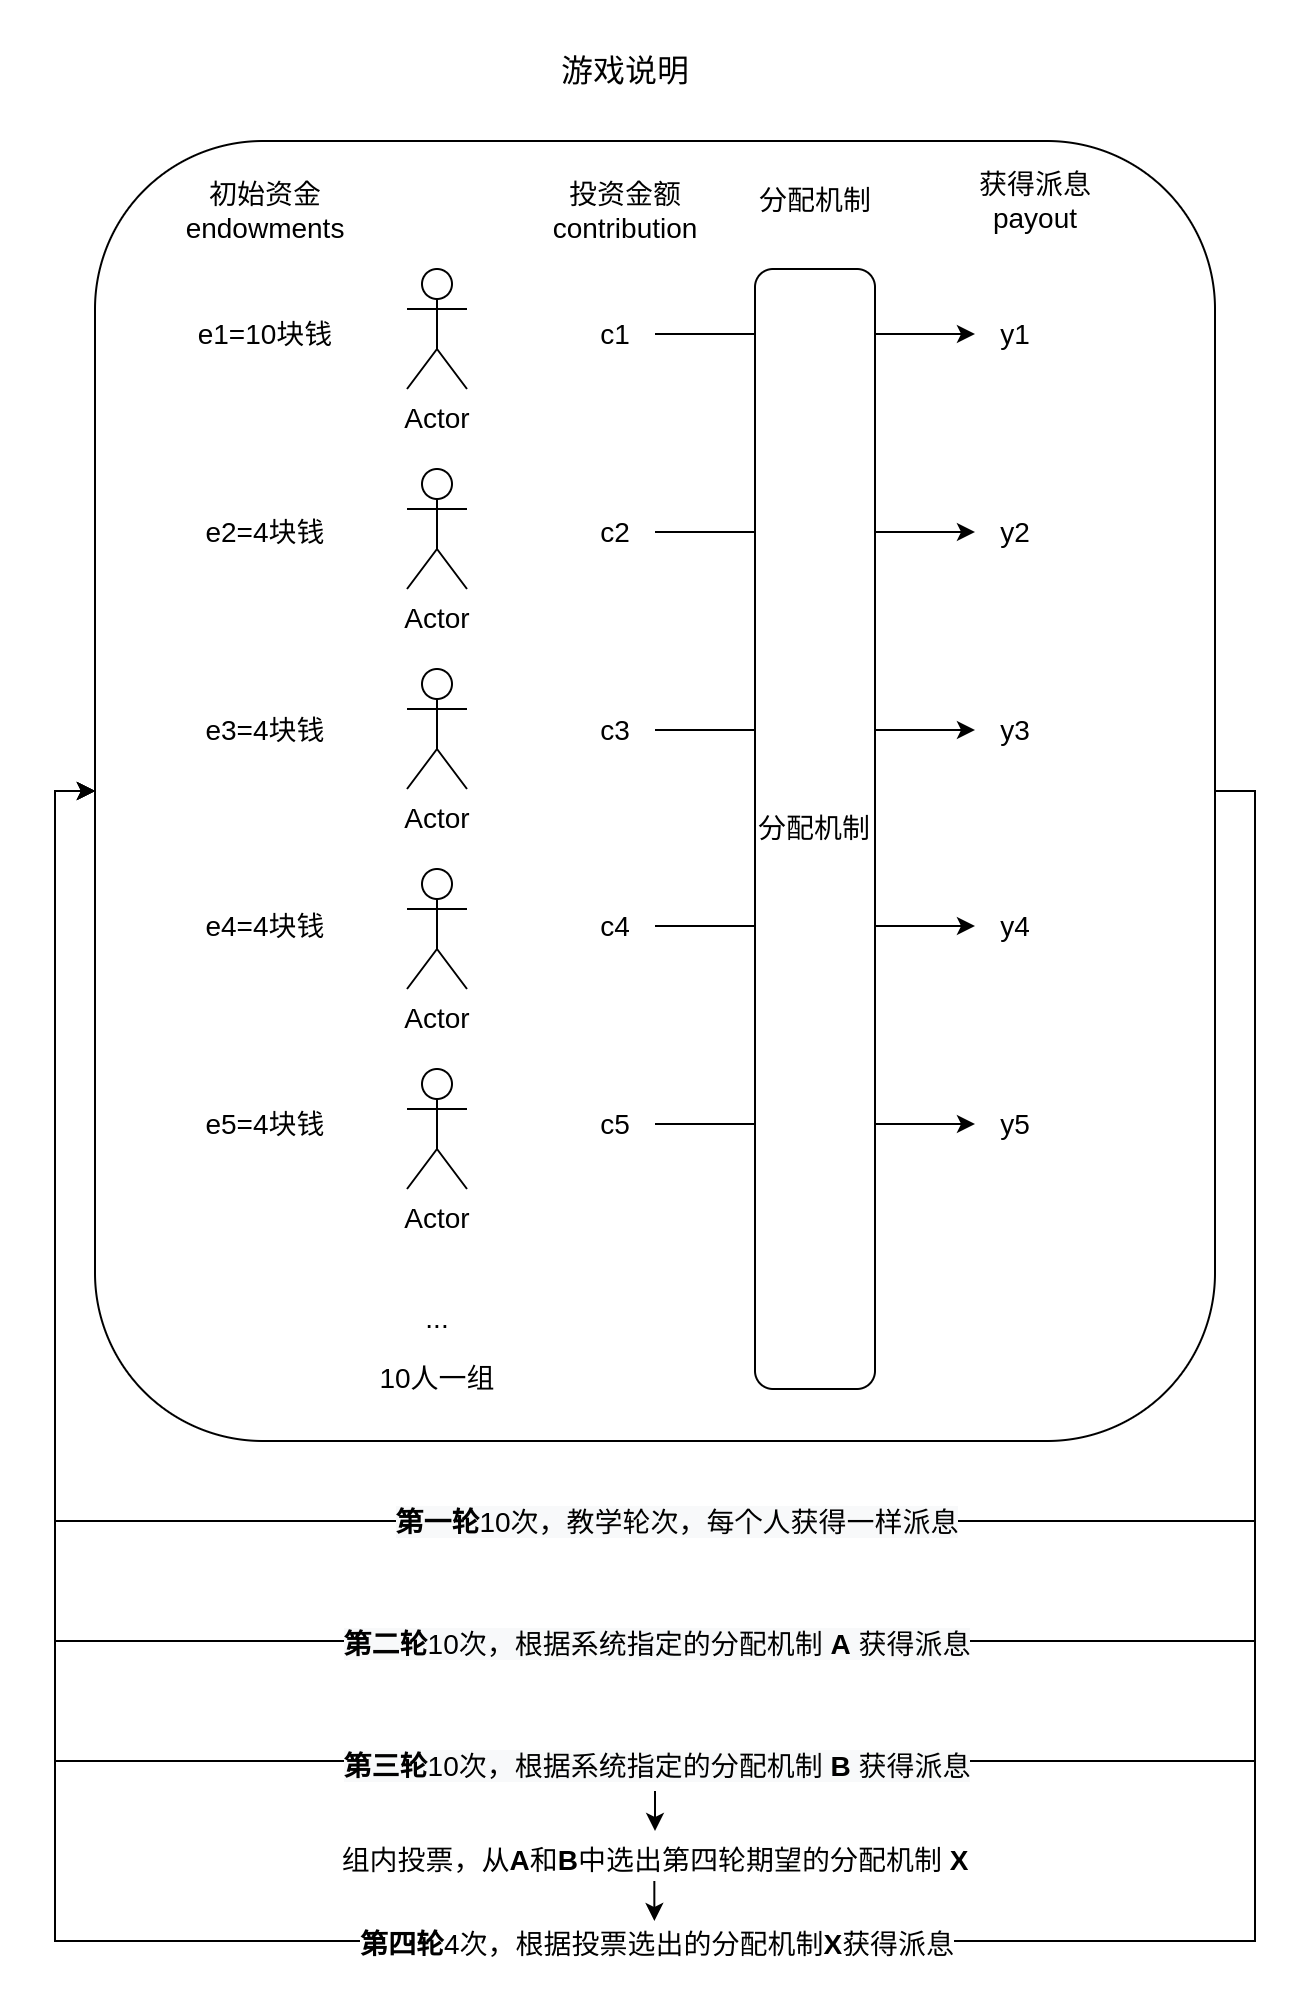

The diagram above was exported from draw.io. Its source (the exported page's mxGraphModel, read from the mxfile embedded in the PNG):
<mxGraphModel dx="1550" dy="904" grid="1" gridSize="10" guides="1" tooltips="1" connect="1" arrows="1" fold="1" page="1" pageScale="1" pageWidth="827" pageHeight="1169" math="0" shadow="0">
  <root>
    <mxCell id="0" />
    <mxCell id="1" parent="0" />
    <mxCell id="mYJ6x9phzUtBDE-763eW-20" style="edgeStyle=orthogonalEdgeStyle;rounded=0;orthogonalLoop=1;jettySize=auto;html=1;entryX=0;entryY=0.5;entryDx=0;entryDy=0;exitX=1;exitY=0.5;exitDx=0;exitDy=0;fontSize=14;" parent="1" source="mYJ6x9phzUtBDE-763eW-18" target="mYJ6x9phzUtBDE-763eW-18" edge="1">
      <mxGeometry relative="1" as="geometry">
        <mxPoint x="740" y="10" as="targetPoint" />
        <Array as="points">
          <mxPoint x="650" y="435" />
          <mxPoint x="650" y="800" />
          <mxPoint x="50" y="800" />
          <mxPoint x="50" y="435" />
        </Array>
      </mxGeometry>
    </mxCell>
    <mxCell id="mYJ6x9phzUtBDE-763eW-24" value="&lt;span style=&quot;font-size: 14px; background-color: rgb(248, 249, 250);&quot;&gt;&lt;b style=&quot;font-size: 14px;&quot;&gt;第一轮&lt;/b&gt;10次，教学轮次，每个人获得一样派息&lt;/span&gt;" style="edgeLabel;html=1;align=center;verticalAlign=middle;resizable=0;points=[];fontSize=14;" parent="mYJ6x9phzUtBDE-763eW-20" vertex="1" connectable="0">
      <mxGeometry x="-0.2096" y="-3" relative="1" as="geometry">
        <mxPoint x="-134" y="3" as="offset" />
      </mxGeometry>
    </mxCell>
    <mxCell id="mYJ6x9phzUtBDE-763eW-18" value="" style="rounded=1;whiteSpace=wrap;html=1;fillColor=none;fontSize=14;" parent="1" vertex="1">
      <mxGeometry x="70" y="110" width="560" height="650" as="geometry" />
    </mxCell>
    <mxCell id="pjMvCCM51EM49Auciiuh-1" value="Actor" style="shape=umlActor;verticalLabelPosition=bottom;verticalAlign=top;html=1;outlineConnect=0;fontSize=14;" parent="1" vertex="1">
      <mxGeometry x="226" y="174" width="30" height="60" as="geometry" />
    </mxCell>
    <mxCell id="pjMvCCM51EM49Auciiuh-2" value="Actor" style="shape=umlActor;verticalLabelPosition=bottom;verticalAlign=top;html=1;outlineConnect=0;fontSize=14;" parent="1" vertex="1">
      <mxGeometry x="226" y="274" width="30" height="60" as="geometry" />
    </mxCell>
    <mxCell id="pjMvCCM51EM49Auciiuh-3" value="Actor" style="shape=umlActor;verticalLabelPosition=bottom;verticalAlign=top;html=1;outlineConnect=0;fontSize=14;" parent="1" vertex="1">
      <mxGeometry x="226" y="374" width="30" height="60" as="geometry" />
    </mxCell>
    <mxCell id="pjMvCCM51EM49Auciiuh-4" value="Actor" style="shape=umlActor;verticalLabelPosition=bottom;verticalAlign=top;html=1;outlineConnect=0;fontSize=14;" parent="1" vertex="1">
      <mxGeometry x="226" y="474" width="30" height="60" as="geometry" />
    </mxCell>
    <mxCell id="pjMvCCM51EM49Auciiuh-5" value="Actor" style="shape=umlActor;verticalLabelPosition=bottom;verticalAlign=top;html=1;outlineConnect=0;fontSize=14;" parent="1" vertex="1">
      <mxGeometry x="226" y="574" width="30" height="60" as="geometry" />
    </mxCell>
    <mxCell id="pjMvCCM51EM49Auciiuh-7" value="初始资金&lt;br style=&quot;font-size: 14px;&quot;&gt;endowments" style="text;html=1;align=center;verticalAlign=middle;resizable=0;points=[];autosize=1;strokeColor=none;fillColor=none;fontSize=14;" parent="1" vertex="1">
      <mxGeometry x="105" y="120" width="100" height="50" as="geometry" />
    </mxCell>
    <mxCell id="pjMvCCM51EM49Auciiuh-8" value="投资金额&lt;br style=&quot;font-size: 14px;&quot;&gt;contribution" style="text;html=1;align=center;verticalAlign=middle;resizable=0;points=[];autosize=1;strokeColor=none;fillColor=none;fontSize=14;" parent="1" vertex="1">
      <mxGeometry x="285" y="120" width="100" height="50" as="geometry" />
    </mxCell>
    <mxCell id="pjMvCCM51EM49Auciiuh-9" value="&lt;font style=&quot;font-size: 16px;&quot;&gt;游戏说明&lt;/font&gt;" style="text;html=1;align=center;verticalAlign=middle;resizable=0;points=[];autosize=1;strokeColor=none;fillColor=none;fontSize=14;" parent="1" vertex="1">
      <mxGeometry x="290" y="60" width="90" height="30" as="geometry" />
    </mxCell>
    <mxCell id="pjMvCCM51EM49Auciiuh-10" value="..." style="text;html=1;align=center;verticalAlign=middle;resizable=0;points=[];autosize=1;strokeColor=none;fillColor=none;fontSize=14;" parent="1" vertex="1">
      <mxGeometry x="221" y="684" width="40" height="30" as="geometry" />
    </mxCell>
    <mxCell id="pjMvCCM51EM49Auciiuh-11" value="10人一组" style="text;html=1;align=center;verticalAlign=middle;resizable=0;points=[];autosize=1;strokeColor=none;fillColor=none;fontSize=14;" parent="1" vertex="1">
      <mxGeometry x="201" y="714" width="80" height="30" as="geometry" />
    </mxCell>
    <mxCell id="pjMvCCM51EM49Auciiuh-12" value="e1=10块钱" style="text;html=1;align=center;verticalAlign=middle;resizable=0;points=[];autosize=1;strokeColor=none;fillColor=none;fontSize=14;" parent="1" vertex="1">
      <mxGeometry x="110" y="191.5" width="90" height="30" as="geometry" />
    </mxCell>
    <mxCell id="mYJ6x9phzUtBDE-763eW-1" value="e2=4块钱" style="text;html=1;align=center;verticalAlign=middle;resizable=0;points=[];autosize=1;strokeColor=none;fillColor=none;fontSize=14;" parent="1" vertex="1">
      <mxGeometry x="115" y="290.5" width="80" height="30" as="geometry" />
    </mxCell>
    <mxCell id="mYJ6x9phzUtBDE-763eW-2" value="e3=4块钱" style="text;html=1;align=center;verticalAlign=middle;resizable=0;points=[];autosize=1;strokeColor=none;fillColor=none;fontSize=14;" parent="1" vertex="1">
      <mxGeometry x="115" y="389.5" width="80" height="30" as="geometry" />
    </mxCell>
    <mxCell id="mYJ6x9phzUtBDE-763eW-3" value="e4=4块钱" style="text;html=1;align=center;verticalAlign=middle;resizable=0;points=[];autosize=1;strokeColor=none;fillColor=none;fontSize=14;" parent="1" vertex="1">
      <mxGeometry x="115" y="487.5" width="80" height="30" as="geometry" />
    </mxCell>
    <mxCell id="mYJ6x9phzUtBDE-763eW-4" value="e5=4块钱" style="text;html=1;align=center;verticalAlign=middle;resizable=0;points=[];autosize=1;strokeColor=none;fillColor=none;fontSize=14;" parent="1" vertex="1">
      <mxGeometry x="115" y="586.5" width="80" height="30" as="geometry" />
    </mxCell>
    <mxCell id="mYJ6x9phzUtBDE-763eW-36" style="edgeStyle=orthogonalEdgeStyle;rounded=0;orthogonalLoop=1;jettySize=auto;html=1;fontSize=14;" parent="1" source="mYJ6x9phzUtBDE-763eW-5" target="mYJ6x9phzUtBDE-763eW-13" edge="1">
      <mxGeometry relative="1" as="geometry" />
    </mxCell>
    <mxCell id="mYJ6x9phzUtBDE-763eW-5" value="c1" style="text;html=1;align=center;verticalAlign=middle;resizable=0;points=[];autosize=1;strokeColor=none;fillColor=none;fontSize=14;" parent="1" vertex="1">
      <mxGeometry x="310" y="191.5" width="40" height="30" as="geometry" />
    </mxCell>
    <mxCell id="mYJ6x9phzUtBDE-763eW-37" style="edgeStyle=orthogonalEdgeStyle;rounded=0;orthogonalLoop=1;jettySize=auto;html=1;fontSize=14;" parent="1" source="mYJ6x9phzUtBDE-763eW-6" target="mYJ6x9phzUtBDE-763eW-14" edge="1">
      <mxGeometry relative="1" as="geometry" />
    </mxCell>
    <mxCell id="mYJ6x9phzUtBDE-763eW-6" value="c2" style="text;html=1;align=center;verticalAlign=middle;resizable=0;points=[];autosize=1;strokeColor=none;fillColor=none;fontSize=14;" parent="1" vertex="1">
      <mxGeometry x="310" y="290.5" width="40" height="30" as="geometry" />
    </mxCell>
    <mxCell id="mYJ6x9phzUtBDE-763eW-38" style="edgeStyle=orthogonalEdgeStyle;rounded=0;orthogonalLoop=1;jettySize=auto;html=1;fontSize=14;" parent="1" source="mYJ6x9phzUtBDE-763eW-7" target="mYJ6x9phzUtBDE-763eW-15" edge="1">
      <mxGeometry relative="1" as="geometry" />
    </mxCell>
    <mxCell id="mYJ6x9phzUtBDE-763eW-7" value="c3" style="text;html=1;align=center;verticalAlign=middle;resizable=0;points=[];autosize=1;strokeColor=none;fillColor=none;fontSize=14;" parent="1" vertex="1">
      <mxGeometry x="310" y="389.5" width="40" height="30" as="geometry" />
    </mxCell>
    <mxCell id="mYJ6x9phzUtBDE-763eW-39" style="edgeStyle=orthogonalEdgeStyle;rounded=0;orthogonalLoop=1;jettySize=auto;html=1;fontSize=14;" parent="1" source="mYJ6x9phzUtBDE-763eW-8" target="mYJ6x9phzUtBDE-763eW-16" edge="1">
      <mxGeometry relative="1" as="geometry" />
    </mxCell>
    <mxCell id="mYJ6x9phzUtBDE-763eW-8" value="c4" style="text;html=1;align=center;verticalAlign=middle;resizable=0;points=[];autosize=1;strokeColor=none;fillColor=none;fontSize=14;" parent="1" vertex="1">
      <mxGeometry x="310" y="487.5" width="40" height="30" as="geometry" />
    </mxCell>
    <mxCell id="mYJ6x9phzUtBDE-763eW-40" style="edgeStyle=orthogonalEdgeStyle;rounded=0;orthogonalLoop=1;jettySize=auto;html=1;fontSize=14;" parent="1" source="mYJ6x9phzUtBDE-763eW-9" target="mYJ6x9phzUtBDE-763eW-17" edge="1">
      <mxGeometry relative="1" as="geometry" />
    </mxCell>
    <mxCell id="mYJ6x9phzUtBDE-763eW-9" value="c5" style="text;html=1;align=center;verticalAlign=middle;resizable=0;points=[];autosize=1;strokeColor=none;fillColor=none;fontSize=14;" parent="1" vertex="1">
      <mxGeometry x="310" y="586.5" width="40" height="30" as="geometry" />
    </mxCell>
    <mxCell id="mYJ6x9phzUtBDE-763eW-10" value="分配机制" style="rounded=1;whiteSpace=wrap;html=1;fontSize=14;" parent="1" vertex="1">
      <mxGeometry x="400" y="174" width="60" height="560" as="geometry" />
    </mxCell>
    <mxCell id="mYJ6x9phzUtBDE-763eW-11" value="&lt;span style=&quot;font-size: 14px;&quot;&gt;分配机制&lt;/span&gt;" style="text;html=1;align=center;verticalAlign=middle;resizable=0;points=[];autosize=1;strokeColor=none;fillColor=none;fontSize=14;" parent="1" vertex="1">
      <mxGeometry x="390" y="125" width="80" height="30" as="geometry" />
    </mxCell>
    <mxCell id="mYJ6x9phzUtBDE-763eW-12" value="获得派息&lt;br&gt;payout" style="text;html=1;align=center;verticalAlign=middle;resizable=0;points=[];autosize=1;strokeColor=none;fillColor=none;fontSize=14;" parent="1" vertex="1">
      <mxGeometry x="500" y="115" width="80" height="50" as="geometry" />
    </mxCell>
    <mxCell id="mYJ6x9phzUtBDE-763eW-13" value="y1" style="text;html=1;align=center;verticalAlign=middle;resizable=0;points=[];autosize=1;strokeColor=none;fillColor=none;fontSize=14;" parent="1" vertex="1">
      <mxGeometry x="510" y="191.5" width="40" height="30" as="geometry" />
    </mxCell>
    <mxCell id="mYJ6x9phzUtBDE-763eW-14" value="y2" style="text;html=1;align=center;verticalAlign=middle;resizable=0;points=[];autosize=1;strokeColor=none;fillColor=none;fontSize=14;" parent="1" vertex="1">
      <mxGeometry x="510" y="290.5" width="40" height="30" as="geometry" />
    </mxCell>
    <mxCell id="mYJ6x9phzUtBDE-763eW-15" value="y3" style="text;html=1;align=center;verticalAlign=middle;resizable=0;points=[];autosize=1;strokeColor=none;fillColor=none;fontSize=14;" parent="1" vertex="1">
      <mxGeometry x="510" y="389.5" width="40" height="30" as="geometry" />
    </mxCell>
    <mxCell id="mYJ6x9phzUtBDE-763eW-16" value="y4" style="text;html=1;align=center;verticalAlign=middle;resizable=0;points=[];autosize=1;strokeColor=none;fillColor=none;fontSize=14;" parent="1" vertex="1">
      <mxGeometry x="510" y="487.5" width="40" height="30" as="geometry" />
    </mxCell>
    <mxCell id="mYJ6x9phzUtBDE-763eW-17" value="y5" style="text;html=1;align=center;verticalAlign=middle;resizable=0;points=[];autosize=1;strokeColor=none;fillColor=none;fontSize=14;" parent="1" vertex="1">
      <mxGeometry x="510" y="586.5" width="40" height="30" as="geometry" />
    </mxCell>
    <mxCell id="mYJ6x9phzUtBDE-763eW-22" style="edgeStyle=orthogonalEdgeStyle;rounded=0;orthogonalLoop=1;jettySize=auto;html=1;exitX=1;exitY=0.5;exitDx=0;exitDy=0;entryX=0;entryY=0.5;entryDx=0;entryDy=0;fontSize=14;" parent="1" source="mYJ6x9phzUtBDE-763eW-18" target="mYJ6x9phzUtBDE-763eW-18" edge="1">
      <mxGeometry relative="1" as="geometry">
        <Array as="points">
          <mxPoint x="650" y="435" />
          <mxPoint x="650" y="860" />
          <mxPoint x="50" y="860" />
          <mxPoint x="50" y="435" />
        </Array>
      </mxGeometry>
    </mxCell>
    <mxCell id="mYJ6x9phzUtBDE-763eW-23" value="&lt;span style=&quot;font-size: 14px; background-color: rgb(248, 249, 250);&quot;&gt;&lt;b style=&quot;font-size: 14px;&quot;&gt;第二轮&lt;/b&gt;10次，根据系统指定的分配机制 &lt;b style=&quot;font-size: 14px;&quot;&gt;A&lt;/b&gt; 获得派息&lt;/span&gt;" style="edgeLabel;html=1;align=center;verticalAlign=middle;resizable=0;points=[];fontSize=14;" parent="mYJ6x9phzUtBDE-763eW-22" vertex="1" connectable="0">
      <mxGeometry x="0.0636" y="1" relative="1" as="geometry">
        <mxPoint x="47" as="offset" />
      </mxGeometry>
    </mxCell>
    <mxCell id="mYJ6x9phzUtBDE-763eW-27" style="edgeStyle=orthogonalEdgeStyle;rounded=0;orthogonalLoop=1;jettySize=auto;html=1;exitX=1;exitY=0.5;exitDx=0;exitDy=0;entryX=0;entryY=0.5;entryDx=0;entryDy=0;fontSize=14;" parent="1" source="mYJ6x9phzUtBDE-763eW-18" target="mYJ6x9phzUtBDE-763eW-18" edge="1">
      <mxGeometry relative="1" as="geometry">
        <Array as="points">
          <mxPoint x="650" y="435" />
          <mxPoint x="650" y="920" />
          <mxPoint x="50" y="920" />
          <mxPoint x="50" y="435" />
        </Array>
      </mxGeometry>
    </mxCell>
    <mxCell id="mYJ6x9phzUtBDE-763eW-28" value="&lt;span style=&quot;font-size: 14px; background-color: rgb(248, 249, 250);&quot;&gt;&lt;b style=&quot;font-size: 14px;&quot;&gt;第三轮&lt;/b&gt;10次，根据系统指定的分配机制 &lt;b style=&quot;font-size: 14px;&quot;&gt;B&lt;/b&gt; 获得派息&lt;/span&gt;" style="edgeLabel;html=1;align=center;verticalAlign=middle;resizable=0;points=[];fontSize=14;" parent="mYJ6x9phzUtBDE-763eW-27" vertex="1" connectable="0">
      <mxGeometry x="0.0154" y="2" relative="1" as="geometry">
        <mxPoint x="12" as="offset" />
      </mxGeometry>
    </mxCell>
    <mxCell id="mYJ6x9phzUtBDE-763eW-31" value="" style="endArrow=classic;html=1;rounded=0;fontSize=14;" parent="1" edge="1">
      <mxGeometry width="50" height="50" relative="1" as="geometry">
        <mxPoint x="350" y="935" as="sourcePoint" />
        <mxPoint x="350" y="955" as="targetPoint" />
      </mxGeometry>
    </mxCell>
    <mxCell id="mYJ6x9phzUtBDE-763eW-32" style="edgeStyle=orthogonalEdgeStyle;rounded=0;orthogonalLoop=1;jettySize=auto;html=1;exitX=1;exitY=0.5;exitDx=0;exitDy=0;entryX=0;entryY=0.5;entryDx=0;entryDy=0;fontSize=14;" parent="1" source="mYJ6x9phzUtBDE-763eW-18" target="mYJ6x9phzUtBDE-763eW-18" edge="1">
      <mxGeometry relative="1" as="geometry">
        <Array as="points">
          <mxPoint x="650" y="435" />
          <mxPoint x="650" y="1010" />
          <mxPoint x="50" y="1010" />
          <mxPoint x="50" y="435" />
        </Array>
      </mxGeometry>
    </mxCell>
    <mxCell id="mYJ6x9phzUtBDE-763eW-34" value="&lt;b style=&quot;font-size: 14px;&quot;&gt;第四轮&lt;/b&gt;4次，根据投票选出的分配机制&lt;b style=&quot;font-size: 14px;&quot;&gt;X&lt;/b&gt;获得派息" style="edgeLabel;html=1;align=center;verticalAlign=middle;resizable=0;points=[];fontSize=14;" parent="mYJ6x9phzUtBDE-763eW-32" vertex="1" connectable="0">
      <mxGeometry x="0.0116" y="1" relative="1" as="geometry">
        <mxPoint x="10" as="offset" />
      </mxGeometry>
    </mxCell>
    <mxCell id="mYJ6x9phzUtBDE-763eW-33" value="组内投票，从&lt;b style=&quot;font-size: 14px;&quot;&gt;A&lt;/b&gt;和&lt;b style=&quot;font-size: 14px;&quot;&gt;B&lt;/b&gt;中选出第四轮期望的分配机制 &lt;b style=&quot;font-size: 14px;&quot;&gt;X&lt;/b&gt;" style="text;html=1;align=center;verticalAlign=middle;resizable=0;points=[];autosize=1;strokeColor=none;fillColor=none;fontSize=14;" parent="1" vertex="1">
      <mxGeometry x="180" y="955" width="340" height="30" as="geometry" />
    </mxCell>
    <mxCell id="mYJ6x9phzUtBDE-763eW-35" value="" style="endArrow=classic;html=1;rounded=0;fontSize=14;" parent="1" edge="1">
      <mxGeometry width="50" height="50" relative="1" as="geometry">
        <mxPoint x="349.67" y="980" as="sourcePoint" />
        <mxPoint x="349.67" y="1000" as="targetPoint" />
      </mxGeometry>
    </mxCell>
  </root>
</mxGraphModel>